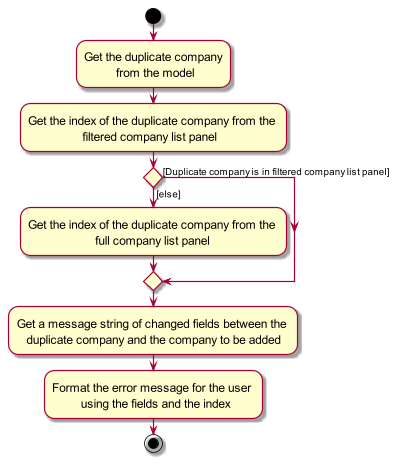

The diagram above was rendered by PlantUML. Its source (embedded in the PNG):
@startuml
skin rose
skinparam ActivityFontSize 15
skinparam ArrowFontSize 12
start

'Since the beta syntax does not support placing the condition outside the
'diamond we place it as the true branch instead.

:Get the duplicate company\n          from the model;
:Get the index of the duplicate company from the \n                 filtered company list panel;
if () then ([else])
    :Get the index of the duplicate company from the \n                     full company list panel;
else ([Duplicate company is in filtered company list panel])
    endif

:Get a message string of changed fields between the \n   duplicate company and the company to be added;
:Format the error message for the user \n         using the fields and the index;
stop
@enduml